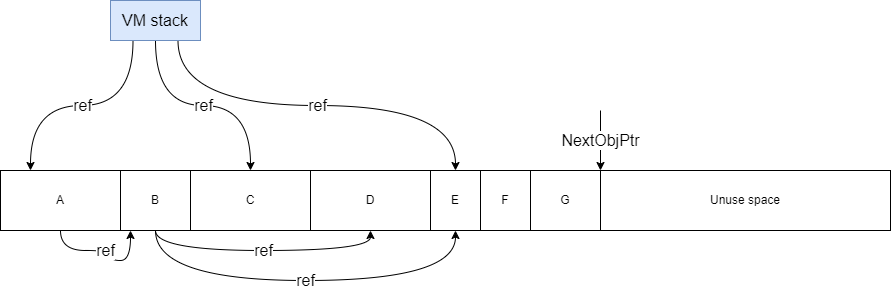

The diagram above was exported from draw.io. Its source (the exported page's mxGraphModel, read from the mxfile embedded in the PNG):
<mxGraphModel dx="1434" dy="746" grid="1" gridSize="10" guides="1" tooltips="1" connect="1" arrows="1" fold="1" page="1" pageScale="1" pageWidth="850" pageHeight="1100" math="0" shadow="0">
  <root>
    <mxCell id="0" />
    <mxCell id="1" parent="0" />
    <mxCell id="ehrqex0PoT21IGOYkBku-1" value="Unuse space" style="rounded=0;whiteSpace=wrap;html=1;" vertex="1" parent="1">
      <mxGeometry x="620" y="210" width="290" height="60" as="geometry" />
    </mxCell>
    <mxCell id="ehrqex0PoT21IGOYkBku-20" value="&lt;font style=&quot;font-size: 16px;&quot;&gt;ref&lt;/font&gt;" style="edgeStyle=orthogonalEdgeStyle;rounded=0;orthogonalLoop=1;jettySize=auto;html=1;exitX=0.5;exitY=1;exitDx=0;exitDy=0;entryX=0.143;entryY=1;entryDx=0;entryDy=0;curved=1;entryPerimeter=0;" edge="1" parent="1" source="ehrqex0PoT21IGOYkBku-2" target="ehrqex0PoT21IGOYkBku-5">
      <mxGeometry relative="1" as="geometry">
        <Array as="points">
          <mxPoint x="80" y="290" />
          <mxPoint x="130" y="290" />
          <mxPoint x="130" y="300" />
          <mxPoint x="150" y="300" />
        </Array>
      </mxGeometry>
    </mxCell>
    <mxCell id="ehrqex0PoT21IGOYkBku-2" value="A" style="rounded=0;whiteSpace=wrap;html=1;" vertex="1" parent="1">
      <mxGeometry x="20" y="210" width="120" height="60" as="geometry" />
    </mxCell>
    <mxCell id="ehrqex0PoT21IGOYkBku-21" value="&lt;font style=&quot;font-size: 16px;&quot;&gt;ref&lt;/font&gt;" style="edgeStyle=orthogonalEdgeStyle;rounded=0;orthogonalLoop=1;jettySize=auto;html=1;exitX=0.5;exitY=1;exitDx=0;exitDy=0;entryX=0.5;entryY=1;entryDx=0;entryDy=0;curved=1;" edge="1" parent="1" source="ehrqex0PoT21IGOYkBku-5" target="ehrqex0PoT21IGOYkBku-11">
      <mxGeometry relative="1" as="geometry" />
    </mxCell>
    <mxCell id="ehrqex0PoT21IGOYkBku-22" value="&lt;font style=&quot;font-size: 16px;&quot;&gt;ref&lt;/font&gt;" style="edgeStyle=orthogonalEdgeStyle;rounded=0;orthogonalLoop=1;jettySize=auto;html=1;exitX=0.5;exitY=1;exitDx=0;exitDy=0;entryX=0.5;entryY=1;entryDx=0;entryDy=0;curved=1;" edge="1" parent="1" source="ehrqex0PoT21IGOYkBku-5" target="ehrqex0PoT21IGOYkBku-14">
      <mxGeometry relative="1" as="geometry">
        <Array as="points">
          <mxPoint x="175" y="320" />
          <mxPoint x="475" y="320" />
        </Array>
      </mxGeometry>
    </mxCell>
    <mxCell id="ehrqex0PoT21IGOYkBku-5" value="B" style="rounded=0;whiteSpace=wrap;html=1;" vertex="1" parent="1">
      <mxGeometry x="140" y="210" width="70" height="60" as="geometry" />
    </mxCell>
    <mxCell id="ehrqex0PoT21IGOYkBku-8" value="C" style="rounded=0;whiteSpace=wrap;html=1;" vertex="1" parent="1">
      <mxGeometry x="210" y="210" width="120" height="60" as="geometry" />
    </mxCell>
    <mxCell id="ehrqex0PoT21IGOYkBku-9" value="&lt;font style=&quot;font-size: 16px;&quot;&gt;NextObjPtr&lt;/font&gt;" style="endArrow=classic;html=1;rounded=0;" edge="1" parent="1">
      <mxGeometry width="50" height="50" relative="1" as="geometry">
        <mxPoint x="620" y="150" as="sourcePoint" />
        <mxPoint x="620" y="210" as="targetPoint" />
      </mxGeometry>
    </mxCell>
    <mxCell id="ehrqex0PoT21IGOYkBku-11" value="D" style="rounded=0;whiteSpace=wrap;html=1;" vertex="1" parent="1">
      <mxGeometry x="330" y="210" width="120" height="60" as="geometry" />
    </mxCell>
    <mxCell id="ehrqex0PoT21IGOYkBku-17" value="&lt;font style=&quot;font-size: 16px;&quot;&gt;ref&lt;/font&gt;" style="edgeStyle=orthogonalEdgeStyle;rounded=0;orthogonalLoop=1;jettySize=auto;html=1;exitX=0.25;exitY=1;exitDx=0;exitDy=0;entryX=0.25;entryY=0;entryDx=0;entryDy=0;curved=1;" edge="1" parent="1" source="ehrqex0PoT21IGOYkBku-13" target="ehrqex0PoT21IGOYkBku-2">
      <mxGeometry relative="1" as="geometry" />
    </mxCell>
    <mxCell id="ehrqex0PoT21IGOYkBku-18" value="&lt;font style=&quot;font-size: 16px;&quot;&gt;ref&lt;/font&gt;" style="edgeStyle=orthogonalEdgeStyle;rounded=0;orthogonalLoop=1;jettySize=auto;html=1;exitX=0.5;exitY=1;exitDx=0;exitDy=0;entryX=0.5;entryY=0;entryDx=0;entryDy=0;curved=1;" edge="1" parent="1" source="ehrqex0PoT21IGOYkBku-13" target="ehrqex0PoT21IGOYkBku-8">
      <mxGeometry relative="1" as="geometry" />
    </mxCell>
    <mxCell id="ehrqex0PoT21IGOYkBku-19" value="&lt;font style=&quot;font-size: 16px;&quot;&gt;ref&lt;/font&gt;" style="edgeStyle=orthogonalEdgeStyle;rounded=0;orthogonalLoop=1;jettySize=auto;html=1;exitX=0.75;exitY=1;exitDx=0;exitDy=0;entryX=0.5;entryY=0;entryDx=0;entryDy=0;curved=1;" edge="1" parent="1" source="ehrqex0PoT21IGOYkBku-13" target="ehrqex0PoT21IGOYkBku-14">
      <mxGeometry relative="1" as="geometry" />
    </mxCell>
    <mxCell id="ehrqex0PoT21IGOYkBku-13" value="&lt;font style=&quot;font-size: 16px;&quot;&gt;VM stack&lt;/font&gt;" style="rounded=0;whiteSpace=wrap;html=1;fillColor=#dae8fc;strokeColor=#6c8ebf;" vertex="1" parent="1">
      <mxGeometry x="130" y="40" width="90" height="40" as="geometry" />
    </mxCell>
    <mxCell id="ehrqex0PoT21IGOYkBku-14" value="E" style="rounded=0;whiteSpace=wrap;html=1;" vertex="1" parent="1">
      <mxGeometry x="450" y="210" width="50" height="60" as="geometry" />
    </mxCell>
    <mxCell id="ehrqex0PoT21IGOYkBku-15" value="F" style="rounded=0;whiteSpace=wrap;html=1;" vertex="1" parent="1">
      <mxGeometry x="500" y="210" width="50" height="60" as="geometry" />
    </mxCell>
    <mxCell id="ehrqex0PoT21IGOYkBku-16" value="G" style="rounded=0;whiteSpace=wrap;html=1;" vertex="1" parent="1">
      <mxGeometry x="550" y="210" width="70" height="60" as="geometry" />
    </mxCell>
  </root>
</mxGraphModel>